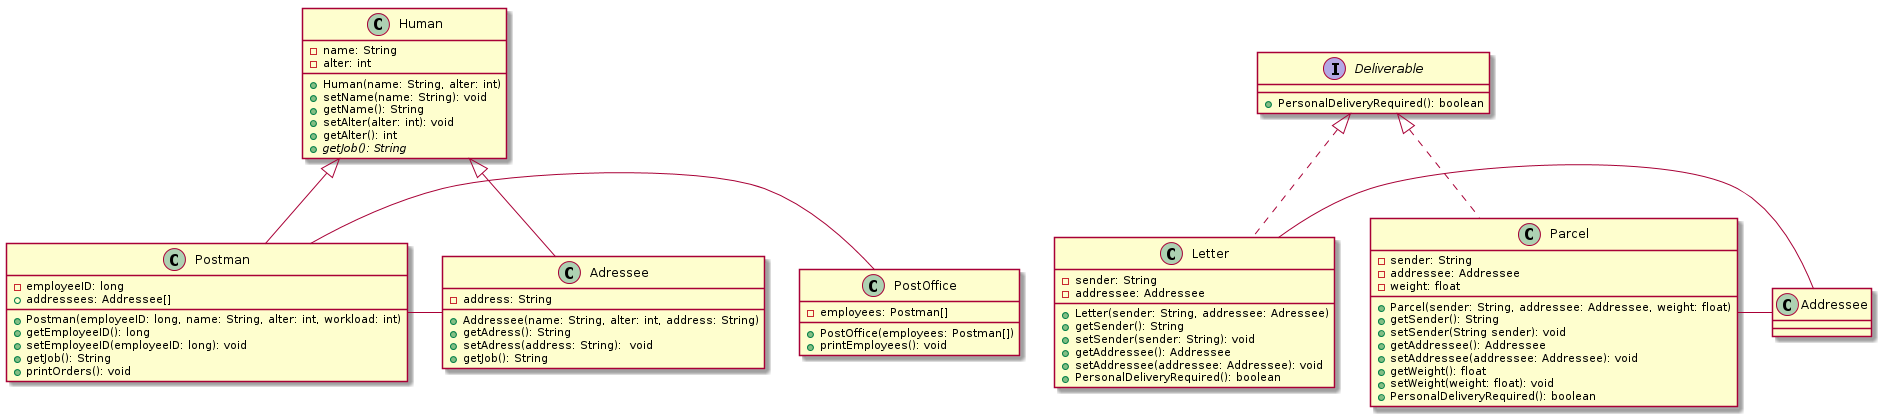

The diagram above was rendered by PlantUML. Its source (embedded in the PNG):
@startuml

Postman - PostOffice
Postman - Adressee
Letter - Addressee
Parcel - Addressee


class Human {
  - name: String
  -alter: int
  +Human(name: String, alter: int)
  +setName(name: String): void
  +getName(): String
  +setAlter(alter: int): void
  +getAlter(): int
  {abstract}+getJob(): String
}
class Adressee extends Human{
  - address: String
  +Addressee(name: String, alter: int, address: String)
  +getAdress(): String
  +setAdress(address: String):  void
  +getJob(): String
}
class Postman extends Human {
  -employeeID: long
  +addressees: Addressee[]
  +Postman(employeeID: long, name: String, alter: int, workload: int)
  +getEmployeeID(): long
  +setEmployeeID(employeeID: long): void
  +getJob(): String
  +printOrders(): void
}
interface Deliverable{
  +PersonalDeliveryRequired(): boolean
}
class Letter implements Deliverable{
  -sender: String
  - addressee: Addressee
  +Letter(sender: String, addressee: Adressee)
  +getSender(): String
  +setSender(sender: String): void
  +getAddressee(): Addressee
  +setAddressee(addressee: Addressee): void
  +PersonalDeliveryRequired(): boolean
}
class Parcel implements Deliverable {
	-sender: String
	-addressee: Addressee
	-weight: float
	+Parcel(sender: String, addressee: Addressee, weight: float)
	+getSender(): String
	+setSender(String sender): void
	+getAddressee(): Addressee
	+setAddressee(addressee: Addressee): void
	+getWeight(): float
	+setWeight(weight: float): void
	+PersonalDeliveryRequired(): boolean
}
class PostOffice{
  -employees: Postman[]
  +PostOffice(employees: Postman[])
  +printEmployees(): void
}
@enduml